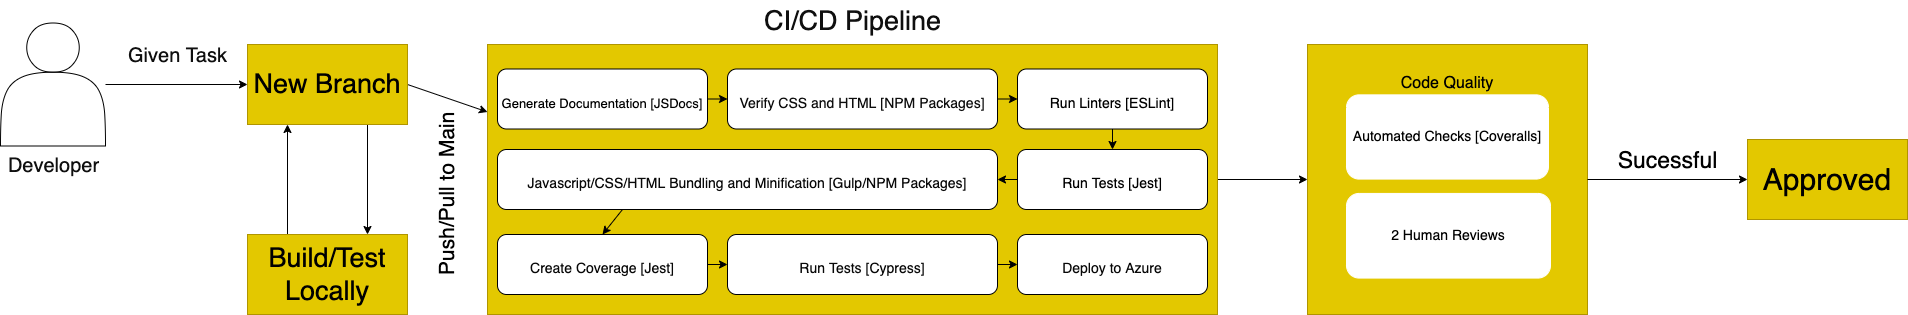

The diagram above was exported from draw.io. Its source (the exported page's mxGraphModel, read from the mxfile embedded in the PNG):
<mxGraphModel dx="2018" dy="1167" grid="1" gridSize="10" guides="1" tooltips="1" connect="1" arrows="1" fold="1" page="1" pageScale="1" pageWidth="1100" pageHeight="850" background="#ffffff" math="0" shadow="0">
  <root>
    <mxCell id="0" />
    <mxCell id="1" parent="0" />
    <mxCell id="18" style="edgeStyle=none;html=1;entryX=0.5;entryY=0;entryDx=0;entryDy=0;fontSize=21;fontColor=#000000;exitX=0.5;exitY=0;exitDx=0;exitDy=0;" parent="1" source="17" target="17" edge="1">
      <mxGeometry relative="1" as="geometry" />
    </mxCell>
    <mxCell id="62" style="edgeStyle=none;html=1;exitX=0.75;exitY=1;exitDx=0;exitDy=0;entryX=0.75;entryY=0;entryDx=0;entryDy=0;fontSize=27;fontColor=#0F0F0F;strokeColor=#000000;" edge="1" parent="1" source="17" target="61">
      <mxGeometry relative="1" as="geometry" />
    </mxCell>
    <mxCell id="83" style="edgeStyle=none;html=1;exitX=1;exitY=0.5;exitDx=0;exitDy=0;entryX=0;entryY=0.25;entryDx=0;entryDy=0;fontSize=14;fontColor=#0F0F0F;strokeColor=#000000;" edge="1" parent="1" source="17" target="64">
      <mxGeometry relative="1" as="geometry" />
    </mxCell>
    <mxCell id="17" value="&lt;font style=&quot;font-size: 27px&quot;&gt;New Branch&lt;/font&gt;" style="rounded=0;whiteSpace=wrap;html=1;fillColor=#e3c800;fontColor=#000000;strokeColor=#B09500;" parent="1" vertex="1">
      <mxGeometry x="320" y="80" width="160" height="80" as="geometry" />
    </mxCell>
    <mxCell id="23" value="Push/Pull to Main" style="text;html=1;align=center;verticalAlign=middle;resizable=0;points=[];autosize=1;strokeColor=none;fillColor=none;fontSize=21;fontColor=#000000;rotation=-90;" parent="1" vertex="1">
      <mxGeometry x="430" y="215" width="180" height="30" as="geometry" />
    </mxCell>
    <mxCell id="48" value="" style="group" parent="1" vertex="1" connectable="0">
      <mxGeometry x="1380" y="80" width="280" height="270" as="geometry" />
    </mxCell>
    <mxCell id="44" value="Code Quality&lt;br&gt;&lt;br&gt;&lt;br&gt;&lt;br&gt;&lt;br&gt;&lt;br&gt;&lt;br&gt;&lt;br&gt;&lt;br&gt;&lt;br&gt;&lt;br&gt;" style="rounded=0;whiteSpace=wrap;html=1;labelBackgroundColor=none;fontSize=16;strokeColor=#B09500;fillColor=#e3c800;fontColor=#000000;" parent="48" vertex="1">
      <mxGeometry width="280" height="270" as="geometry" />
    </mxCell>
    <mxCell id="46" value="&lt;font style=&quot;font-size: 14px&quot;&gt;Automated Checks [Coveralls]&lt;/font&gt;" style="rounded=1;whiteSpace=wrap;html=1;labelBackgroundColor=none;fontSize=16;fontColor=#000000;strokeColor=#FFFFFF;fillColor=#FFFFFF;" parent="48" vertex="1">
      <mxGeometry x="39" y="50.35714285714286" width="202" height="84.21428571428572" as="geometry" />
    </mxCell>
    <mxCell id="47" value="&lt;font style=&quot;font-size: 14px&quot;&gt;2 Human Reviews&lt;/font&gt;" style="rounded=1;whiteSpace=wrap;html=1;labelBackgroundColor=none;fontSize=16;fontColor=#000000;strokeColor=#FFFFFF;fillColor=#FFFFFF;" parent="48" vertex="1">
      <mxGeometry x="39" y="148.92857142857147" width="204" height="84.64285714285717" as="geometry" />
    </mxCell>
    <mxCell id="50" value="&lt;font style=&quot;font-size: 30px&quot;&gt;Approved&lt;/font&gt;" style="rounded=0;whiteSpace=wrap;html=1;fillColor=#e3c800;fontColor=#000000;strokeColor=#B09500;" parent="1" vertex="1">
      <mxGeometry x="1820" y="175" width="160" height="80" as="geometry" />
    </mxCell>
    <mxCell id="52" value="&lt;font style=&quot;font-size: 23px&quot;&gt;Sucessful&lt;/font&gt;" style="text;html=1;align=center;verticalAlign=middle;resizable=0;points=[];autosize=1;strokeColor=none;fillColor=none;fontSize=16;fontColor=#000000;" parent="1" vertex="1">
      <mxGeometry x="1680" y="181" width="120" height="30" as="geometry" />
    </mxCell>
    <mxCell id="59" style="edgeStyle=none;html=1;entryX=0;entryY=0.5;entryDx=0;entryDy=0;fontSize=20;fontColor=#0F0F0F;strokeColor=#000000;" edge="1" parent="1" source="57" target="17">
      <mxGeometry relative="1" as="geometry" />
    </mxCell>
    <mxCell id="57" value="" style="shape=actor;whiteSpace=wrap;html=1;" vertex="1" parent="1">
      <mxGeometry x="73" y="58.5" width="105" height="123" as="geometry" />
    </mxCell>
    <mxCell id="58" value="&lt;font color=&quot;#0f0f0f&quot; style=&quot;font-size: 20px&quot;&gt;Developer&lt;/font&gt;" style="text;html=1;align=center;verticalAlign=middle;resizable=0;points=[];autosize=1;strokeColor=none;fillColor=none;" vertex="1" parent="1">
      <mxGeometry x="75" y="191" width="101" height="20" as="geometry" />
    </mxCell>
    <mxCell id="60" value="Given Task" style="text;html=1;align=center;verticalAlign=middle;resizable=0;points=[];autosize=1;strokeColor=none;fillColor=none;fontSize=20;fontColor=#0F0F0F;" vertex="1" parent="1">
      <mxGeometry x="195" y="76.5" width="109" height="28" as="geometry" />
    </mxCell>
    <mxCell id="63" style="edgeStyle=none;html=1;exitX=0.25;exitY=0;exitDx=0;exitDy=0;entryX=0.25;entryY=1;entryDx=0;entryDy=0;fontSize=27;fontColor=#0F0F0F;strokeColor=#000000;" edge="1" parent="1" source="61" target="17">
      <mxGeometry relative="1" as="geometry" />
    </mxCell>
    <mxCell id="61" value="&lt;font style=&quot;font-size: 27px&quot;&gt;Build/Test Locally&lt;/font&gt;" style="rounded=0;whiteSpace=wrap;html=1;fillColor=#e3c800;fontColor=#000000;strokeColor=#B09500;" vertex="1" parent="1">
      <mxGeometry x="320" y="270" width="160" height="80" as="geometry" />
    </mxCell>
    <mxCell id="82" style="edgeStyle=none;html=1;exitX=1;exitY=0.5;exitDx=0;exitDy=0;entryX=0;entryY=0.5;entryDx=0;entryDy=0;fontSize=14;fontColor=#0F0F0F;strokeColor=#000000;" edge="1" parent="1" source="64" target="44">
      <mxGeometry relative="1" as="geometry" />
    </mxCell>
    <mxCell id="64" value="" style="rounded=0;whiteSpace=wrap;html=1;fillColor=#e3c800;fontColor=#000000;strokeColor=#B09500;" vertex="1" parent="1">
      <mxGeometry x="560" y="80" width="730" height="270" as="geometry" />
    </mxCell>
    <mxCell id="65" value="CI/CD Pipeline" style="text;html=1;align=center;verticalAlign=middle;resizable=0;points=[];autosize=1;strokeColor=none;fillColor=none;fontSize=27;fontColor=#0F0F0F;" vertex="1" parent="1">
      <mxGeometry x="830" y="36.5" width="190" height="40" as="geometry" />
    </mxCell>
    <mxCell id="74" style="edgeStyle=none;html=1;exitX=1;exitY=0.5;exitDx=0;exitDy=0;fontSize=14;fontColor=#0F0F0F;strokeColor=#000000;" edge="1" parent="1" source="66" target="67">
      <mxGeometry relative="1" as="geometry" />
    </mxCell>
    <mxCell id="66" value="&lt;span style=&quot;color: rgb(0 , 0 , 0) ; background-color: rgb(255 , 255 , 255)&quot;&gt;&lt;font style=&quot;font-size: 13px&quot;&gt;Generate Documentation [JSDocs]&lt;/font&gt;&lt;/span&gt;" style="rounded=1;whiteSpace=wrap;html=1;fontSize=27;fontColor=#0F0F0F;fillColor=#FFFFFF;" vertex="1" parent="1">
      <mxGeometry x="570" y="104.5" width="210" height="60" as="geometry" />
    </mxCell>
    <mxCell id="75" style="edgeStyle=none;html=1;exitX=1;exitY=0.5;exitDx=0;exitDy=0;fontSize=14;fontColor=#0F0F0F;strokeColor=#000000;" edge="1" parent="1" source="67" target="68">
      <mxGeometry relative="1" as="geometry" />
    </mxCell>
    <mxCell id="67" value="&lt;span style=&quot;color: rgb(13 , 13 , 13) ; background-color: rgb(255 , 255 , 255)&quot;&gt;&lt;font style=&quot;font-size: 14px&quot;&gt;Verify CSS and HTML [NPM Packages]&lt;/font&gt;&lt;/span&gt;" style="rounded=1;whiteSpace=wrap;html=1;fontSize=27;fontColor=#0F0F0F;fillColor=#FFFFFF;" vertex="1" parent="1">
      <mxGeometry x="800" y="104.5" width="270" height="60" as="geometry" />
    </mxCell>
    <mxCell id="76" style="edgeStyle=none;html=1;exitX=0.5;exitY=1;exitDx=0;exitDy=0;entryX=0.5;entryY=0;entryDx=0;entryDy=0;fontSize=14;fontColor=#0F0F0F;strokeColor=#000000;" edge="1" parent="1" source="68" target="69">
      <mxGeometry relative="1" as="geometry" />
    </mxCell>
    <mxCell id="68" value="&lt;span style=&quot;color: rgb(0 , 0 , 0) ; background-color: rgb(255 , 255 , 255)&quot;&gt;&lt;font style=&quot;font-size: 14px&quot;&gt;Run Linters [ESLint]&lt;/font&gt;&lt;/span&gt;" style="rounded=1;whiteSpace=wrap;html=1;fontSize=27;fontColor=#0F0F0F;fillColor=#FFFFFF;" vertex="1" parent="1">
      <mxGeometry x="1090" y="104.5" width="190" height="60" as="geometry" />
    </mxCell>
    <mxCell id="77" style="edgeStyle=none;html=1;exitX=0;exitY=0.5;exitDx=0;exitDy=0;entryX=1;entryY=0.5;entryDx=0;entryDy=0;fontSize=14;fontColor=#0F0F0F;strokeColor=#000000;" edge="1" parent="1" source="69" target="70">
      <mxGeometry relative="1" as="geometry" />
    </mxCell>
    <mxCell id="69" value="&lt;span style=&quot;color: rgb(0 , 0 , 0) ; background-color: rgb(255 , 255 , 255)&quot;&gt;&lt;font style=&quot;font-size: 14px&quot;&gt;Run Tests [Jest]&lt;/font&gt;&lt;/span&gt;" style="rounded=1;whiteSpace=wrap;html=1;fontSize=27;fontColor=#0F0F0F;fillColor=#FFFFFF;" vertex="1" parent="1">
      <mxGeometry x="1090" y="185" width="190" height="60" as="geometry" />
    </mxCell>
    <mxCell id="78" style="edgeStyle=none;html=1;exitX=0.25;exitY=1;exitDx=0;exitDy=0;entryX=0.5;entryY=0;entryDx=0;entryDy=0;fontSize=14;fontColor=#0F0F0F;strokeColor=#000000;" edge="1" parent="1" source="70" target="72">
      <mxGeometry relative="1" as="geometry" />
    </mxCell>
    <mxCell id="70" value="&lt;span style=&quot;color: rgb(8 , 8 , 8) ; background-color: rgb(255 , 255 , 255)&quot;&gt;&lt;font style=&quot;font-size: 14px&quot;&gt;Javascript/CSS/HTML Bundling and Minification [Gulp/NPM Packages]&lt;/font&gt;&lt;/span&gt;" style="rounded=1;whiteSpace=wrap;html=1;fontSize=27;fontColor=#0F0F0F;fillColor=#FFFFFF;" vertex="1" parent="1">
      <mxGeometry x="570" y="185" width="500" height="60" as="geometry" />
    </mxCell>
    <mxCell id="87" style="edgeStyle=none;html=1;exitX=1;exitY=0.5;exitDx=0;exitDy=0;fontSize=14;fontColor=#0F0F0F;strokeColor=#000000;" edge="1" parent="1" source="72" target="86">
      <mxGeometry relative="1" as="geometry" />
    </mxCell>
    <mxCell id="72" value="&lt;span style=&quot;color: rgb(8 , 8 , 8) ; background-color: rgb(255 , 255 , 255)&quot;&gt;&lt;font style=&quot;font-size: 14px&quot;&gt;Create Coverage [Jest]&lt;/font&gt;&lt;/span&gt;" style="rounded=1;whiteSpace=wrap;html=1;fontSize=27;fontColor=#0F0F0F;fillColor=#FFFFFF;" vertex="1" parent="1">
      <mxGeometry x="570" y="270" width="210" height="60" as="geometry" />
    </mxCell>
    <mxCell id="73" value="&lt;span style=&quot;color: rgb(8 , 8 , 8) ; background-color: rgb(255 , 255 , 255)&quot;&gt;&lt;font style=&quot;font-size: 14px&quot;&gt;Deploy to Azure&lt;/font&gt;&lt;/span&gt;" style="rounded=1;whiteSpace=wrap;html=1;fontSize=27;fontColor=#0F0F0F;fillColor=#FFFFFF;" vertex="1" parent="1">
      <mxGeometry x="1090" y="270" width="190" height="60" as="geometry" />
    </mxCell>
    <mxCell id="84" style="edgeStyle=none;html=1;exitX=1;exitY=0.5;exitDx=0;exitDy=0;entryX=0;entryY=0.5;entryDx=0;entryDy=0;fontSize=14;fontColor=#0F0F0F;strokeColor=#000000;" edge="1" parent="1" source="44" target="50">
      <mxGeometry relative="1" as="geometry" />
    </mxCell>
    <mxCell id="88" style="edgeStyle=none;html=1;exitX=1;exitY=0.5;exitDx=0;exitDy=0;entryX=0;entryY=0.5;entryDx=0;entryDy=0;fontSize=14;fontColor=#0F0F0F;strokeColor=#000000;" edge="1" parent="1" source="86" target="73">
      <mxGeometry relative="1" as="geometry" />
    </mxCell>
    <mxCell id="86" value="&lt;span style=&quot;color: rgb(8 , 8 , 8) ; background-color: rgb(255 , 255 , 255)&quot;&gt;&lt;font style=&quot;font-size: 14px&quot;&gt;Run Tests [Cypress]&lt;/font&gt;&lt;/span&gt;" style="rounded=1;whiteSpace=wrap;html=1;fontSize=27;fontColor=#0F0F0F;fillColor=#FFFFFF;" vertex="1" parent="1">
      <mxGeometry x="800" y="270" width="270" height="60" as="geometry" />
    </mxCell>
  </root>
</mxGraphModel>